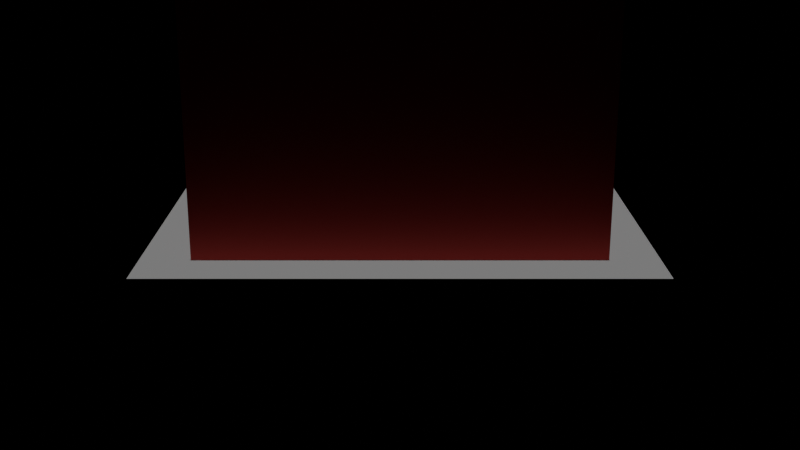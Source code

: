 # Source: ground_edge.blend  (saved by Blender 4.2.67; exported with 4.5.12 LTS)
import bpy
from mathutils import Matrix  # noqa: F401  (used for matrix-valued properties, if any)

bpy.ops.wm.read_factory_settings(use_empty=True)
scene = bpy.context.scene
scene.name = 'Scene'

# ---- materials (node trees are filled in below, after node groups)
mat_body_paint = bpy.data.materials.new('body_paint')
mat_body_paint.diffuse_color = (0.8, 0.1, 0.1, 1.0)
mat_ground_asphalt = bpy.data.materials.new('ground_asphalt')
mat_ground_asphalt.diffuse_color = (0.2, 0.2, 0.2, 1.0)

# ---- material node trees

# ---- cameras
cam_camera = bpy.data.cameras.new('Camera')

# ---- lights
light_sun = bpy.data.lights.new('Sun', 'SUN')
light_sun.energy = 3.0

# ---- meshes
me_cube = bpy.data.meshes.new('Cube')
me_cube.from_pydata([(-1.0, -1.0, -1.0), (-1.0, -1.0, 1.0), (-1.0, 1.0, -1.0), (-1.0, 1.0, 1.0), (1.0, -1.0, -1.0), (1.0, -1.0, 1.0), (1.0, 1.0, -1.0), (1.0, 1.0, 1.0)], [], [(0, 1, 3, 2), (2, 3, 7, 6), (6, 7, 5, 4), (4, 5, 1, 0), (2, 6, 4, 0), (7, 3, 1, 5)])
_uv = me_cube.uv_layers.new(name='UVMap')
_uv.uv.foreach_set('vector', [0.375, 0.0, 0.625, 0.0, 0.625, 0.25, 0.375, 0.25, 0.375, 0.25, 0.625, 0.25, 0.625, 0.5, 0.375, 0.5, 0.375, 0.5, 0.625, 0.5, 0.625, 0.75, 0.375, 0.75, 0.375, 0.75, 0.625, 0.75, 0.625, 1.0, 0.375, 1.0, 0.125, 0.5, 0.375, 0.5, 0.375, 0.75, 0.125, 0.75, 0.625, 0.5, 0.875, 0.5, 0.875, 0.75, 0.625, 0.75])
me_cube.materials.append(mat_body_paint)
me_cube.update()
me_plane = bpy.data.meshes.new('Plane')
me_plane.from_pydata([(-0.5, -0.5, 0.0), (0.5, -0.5, 0.0), (-0.5, 0.5, 0.0), (0.5, 0.5, 0.0)], [], [(0, 1, 3, 2)])
_uv = me_plane.uv_layers.new(name='UVMap')
_uv.uv.foreach_set('vector', [0.0, 0.0, 1.0, 0.0, 1.0, 1.0, 0.0, 1.0])
me_plane.materials.append(mat_ground_asphalt)
me_plane.update()

# ---- objects
ob_body_00 = bpy.data.objects.new('body_00', me_cube)
ob_ground = bpy.data.objects.new('Ground', me_plane)
ob_cam = bpy.data.objects.new('Cam', cam_camera)
ob_sun = bpy.data.objects.new('Sun', light_sun)

# ---- transforms, parenting, visibility, modifiers, constraints
ob_body_00.location = (0.0, 0.0, 1.0)
ob_ground.location = (0.0, 0.0, 0.0)
ob_ground.scale = (2.5, 2.5, 1.0)
ob_cam.location = (0.0, -6.0, 1.8)
ob_cam.rotation_euler = (1.257, 0.0, 0.0)
ob_sun.location = (5.0, -5.0, 10.0)

# ---- collection membership
scene.collection.objects.link(ob_body_00)
scene.collection.objects.link(ob_ground)
scene.collection.objects.link(ob_cam)
scene.collection.objects.link(ob_sun)

# ---- scene / render settings (as saved in the file)
scene.camera = ob_cam
scene.frame_start = 1; scene.frame_end = 250; scene.frame_set(1)
scene.render.engine = 'BLENDER_EEVEE_NEXT'
scene.render.resolution_x = 1280
scene.render.resolution_y = 720
bpy.context.view_layer.update()
